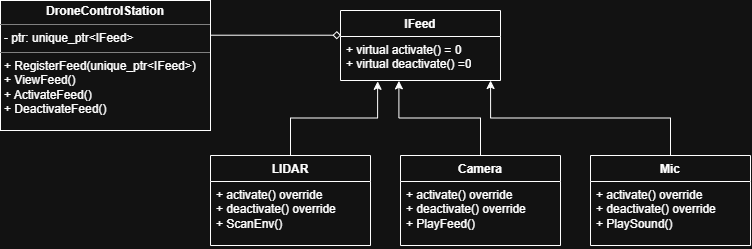

The diagram above was exported from draw.io. Its source (the exported page's mxGraphModel, read from the mxfile embedded in the PNG):
<mxGraphModel dx="715" dy="435" grid="1" gridSize="10" guides="1" tooltips="1" connect="1" arrows="1" fold="1" page="1" pageScale="1" pageWidth="850" pageHeight="1100" math="0" shadow="0">
  <root>
    <mxCell id="0" />
    <mxCell id="1" parent="0" />
    <mxCell id="tSCacUqNF40hw6GyKKm2-5" parent="1" style="swimlane;fontStyle=1;align=center;verticalAlign=top;childLayout=stackLayout;horizontal=1;startSize=26;horizontalStack=0;resizeParent=1;resizeParentMax=0;resizeLast=0;collapsible=1;marginBottom=0;whiteSpace=wrap;html=1;" value="IFeed" vertex="1">
      <mxGeometry height="70" width="160" x="350" y="280" as="geometry" />
    </mxCell>
    <mxCell id="tSCacUqNF40hw6GyKKm2-8" parent="tSCacUqNF40hw6GyKKm2-5" style="text;strokeColor=none;fillColor=none;align=left;verticalAlign=top;spacingLeft=4;spacingRight=4;overflow=hidden;rotatable=0;points=[[0,0.5],[1,0.5]];portConstraint=eastwest;whiteSpace=wrap;html=1;" value="+ virtual activate() = 0&lt;br&gt;+ virtual deactivate() =0" vertex="1">
      <mxGeometry height="44" width="160" y="26" as="geometry" />
    </mxCell>
    <mxCell id="tSCacUqNF40hw6GyKKm2-10" parent="1" style="swimlane;fontStyle=1;align=center;verticalAlign=top;childLayout=stackLayout;horizontal=1;startSize=26;horizontalStack=0;resizeParent=1;resizeParentMax=0;resizeLast=0;collapsible=1;marginBottom=0;whiteSpace=wrap;html=1;" value="LIDAR&lt;div&gt;&lt;br&gt;&lt;/div&gt;" vertex="1">
      <mxGeometry height="90" width="160" x="220" y="425" as="geometry" />
    </mxCell>
    <mxCell id="tSCacUqNF40hw6GyKKm2-11" parent="tSCacUqNF40hw6GyKKm2-10" style="text;strokeColor=none;fillColor=none;align=left;verticalAlign=top;spacingLeft=4;spacingRight=4;overflow=hidden;rotatable=0;points=[[0,0.5],[1,0.5]];portConstraint=eastwest;whiteSpace=wrap;html=1;" value="+ activate() override&lt;br&gt;+ deactivate() override&lt;br&gt;+ ScanEnv()" vertex="1">
      <mxGeometry height="64" width="160" y="26" as="geometry" />
    </mxCell>
    <mxCell id="tSCacUqNF40hw6GyKKm2-12" parent="1" style="swimlane;fontStyle=1;align=center;verticalAlign=top;childLayout=stackLayout;horizontal=1;startSize=26;horizontalStack=0;resizeParent=1;resizeParentMax=0;resizeLast=0;collapsible=1;marginBottom=0;whiteSpace=wrap;html=1;" value="&lt;div&gt;Camera&lt;/div&gt;" vertex="1">
      <mxGeometry height="90" width="160" x="410" y="425" as="geometry" />
    </mxCell>
    <mxCell id="tSCacUqNF40hw6GyKKm2-13" parent="tSCacUqNF40hw6GyKKm2-12" style="text;strokeColor=none;fillColor=none;align=left;verticalAlign=top;spacingLeft=4;spacingRight=4;overflow=hidden;rotatable=0;points=[[0,0.5],[1,0.5]];portConstraint=eastwest;whiteSpace=wrap;html=1;" value="+ activate() override&lt;br&gt;+ deactivate() override&lt;br&gt;+ PlayFeed()" vertex="1">
      <mxGeometry height="64" width="160" y="26" as="geometry" />
    </mxCell>
    <mxCell id="tSCacUqNF40hw6GyKKm2-14" parent="1" style="swimlane;fontStyle=1;align=center;verticalAlign=top;childLayout=stackLayout;horizontal=1;startSize=26;horizontalStack=0;resizeParent=1;resizeParentMax=0;resizeLast=0;collapsible=1;marginBottom=0;whiteSpace=wrap;html=1;" value="&lt;div&gt;Mic&lt;/div&gt;" vertex="1">
      <mxGeometry height="90" width="160" x="600" y="425" as="geometry" />
    </mxCell>
    <mxCell id="tSCacUqNF40hw6GyKKm2-15" parent="tSCacUqNF40hw6GyKKm2-14" style="text;strokeColor=none;fillColor=none;align=left;verticalAlign=top;spacingLeft=4;spacingRight=4;overflow=hidden;rotatable=0;points=[[0,0.5],[1,0.5]];portConstraint=eastwest;whiteSpace=wrap;html=1;" value="+ activate() override&lt;br&gt;+ deactivate() override&lt;br&gt;+ PlaySound()" vertex="1">
      <mxGeometry height="64" width="160" y="26" as="geometry" />
    </mxCell>
    <mxCell id="tSCacUqNF40hw6GyKKm2-16" edge="1" parent="1" source="tSCacUqNF40hw6GyKKm2-10" style="edgeStyle=orthogonalEdgeStyle;rounded=0;orthogonalLoop=1;jettySize=auto;html=1;exitX=0.5;exitY=0;exitDx=0;exitDy=0;entryX=0.232;entryY=1.019;entryDx=0;entryDy=0;entryPerimeter=0;defaultLabelBackgroundColor=page;" target="tSCacUqNF40hw6GyKKm2-8">
      <mxGeometry relative="1" as="geometry" />
    </mxCell>
    <mxCell id="tSCacUqNF40hw6GyKKm2-17" edge="1" parent="1" source="tSCacUqNF40hw6GyKKm2-12" style="edgeStyle=orthogonalEdgeStyle;rounded=0;orthogonalLoop=1;jettySize=auto;html=1;exitX=0.5;exitY=0;exitDx=0;exitDy=0;entryX=0.365;entryY=1.008;entryDx=0;entryDy=0;entryPerimeter=0;defaultLabelBackgroundColor=page;" target="tSCacUqNF40hw6GyKKm2-8">
      <mxGeometry relative="1" as="geometry" />
    </mxCell>
    <mxCell id="tSCacUqNF40hw6GyKKm2-18" edge="1" parent="1" source="tSCacUqNF40hw6GyKKm2-14" style="edgeStyle=orthogonalEdgeStyle;rounded=0;orthogonalLoop=1;jettySize=auto;html=1;exitX=0.5;exitY=0;exitDx=0;exitDy=0;entryX=0.938;entryY=1;entryDx=0;entryDy=0;entryPerimeter=0;defaultLabelBackgroundColor=page;" target="tSCacUqNF40hw6GyKKm2-8">
      <mxGeometry relative="1" as="geometry" />
    </mxCell>
    <mxCell id="tSCacUqNF40hw6GyKKm2-19" parent="1" style="verticalAlign=top;align=left;overflow=fill;html=1;whiteSpace=wrap;" value="&lt;p style=&quot;margin:0px;margin-top:4px;text-align:center;&quot;&gt;&lt;b&gt;DroneControlStation&lt;/b&gt;&lt;/p&gt;&lt;hr size=&quot;1&quot; style=&quot;border-style:solid;&quot;&gt;&lt;p style=&quot;margin:0px;margin-left:4px;&quot;&gt;- ptr: unique_ptr&amp;lt;IFeed&amp;gt;&lt;/p&gt;&lt;hr size=&quot;1&quot; style=&quot;border-style:solid;&quot;&gt;&lt;p style=&quot;margin:0px;margin-left:4px;&quot;&gt;+ RegisterFeed(unique_ptr&amp;lt;IFeed&amp;gt;)&lt;/p&gt;&lt;p style=&quot;margin:0px;margin-left:4px;&quot;&gt;+&amp;nbsp;ViewFeed()&lt;/p&gt;&lt;p style=&quot;margin:0px;margin-left:4px;&quot;&gt;+ ActivateFeed()&lt;/p&gt;&lt;p style=&quot;margin:0px;margin-left:4px;&quot;&gt;+&amp;nbsp;DeactivateFeed()&lt;/p&gt;" vertex="1">
      <mxGeometry height="130" width="210" x="10" y="270" as="geometry" />
    </mxCell>
    <mxCell id="tSCacUqNF40hw6GyKKm2-20" edge="1" parent="1" source="tSCacUqNF40hw6GyKKm2-19" style="edgeStyle=orthogonalEdgeStyle;rounded=0;orthogonalLoop=1;jettySize=auto;html=1;exitX=1;exitY=0.25;exitDx=0;exitDy=0;entryX=0.003;entryY=0.353;entryDx=0;entryDy=0;entryPerimeter=0;defaultLabelBackgroundColor=page;endArrow=diamond;endFill=0;" target="tSCacUqNF40hw6GyKKm2-5">
      <mxGeometry relative="1" as="geometry">
        <Array as="points">
          <mxPoint x="220" y="304.7" />
        </Array>
      </mxGeometry>
    </mxCell>
  </root>
</mxGraphModel>